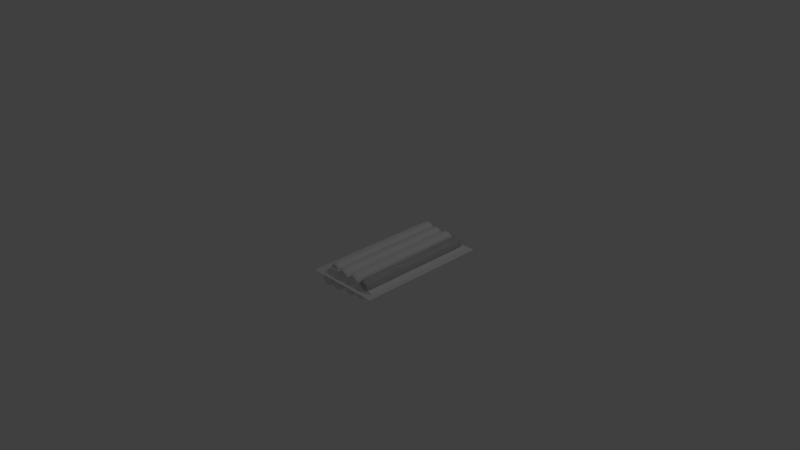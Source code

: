 # Source: hotdog-8pack.blend  (saved by Blender 2.76.0; exported with 4.5.12 LTS)
import bpy
from mathutils import Matrix  # noqa: F401  (used for matrix-valued properties, if any)

bpy.ops.wm.read_factory_settings(use_empty=True)
scene = bpy.context.scene
scene.name = 'Scene'

# ---- collections
col_collection_1 = bpy.data.collections.new('Collection 1'); scene.collection.children.link(col_collection_1)

# ---- world
world_world = bpy.data.worlds.new('World'); scene.world = world_world
world_world.color = (0.05088, 0.05088, 0.05088)
world_world.use_sun_shadow = False
world_world.sun_shadow_jitter_overblur = 0.0
world_world.cycles.sampling_method = 'MANUAL'
world_world.cycles.sample_map_resolution = 256

# ---- cameras
cam_camera = bpy.data.cameras.new('Camera')
cam_camera.clip_end = 100.0
cam_camera.lens = 35.0
cam_camera.sensor_width = 32.0
cam_camera.sensor_height = 18.0
cam_camera.ortho_scale = 7.314
cam_camera.dof.focus_distance = 0.0
cam_camera.dof.aperture_fstop = 128.0

# ---- lights
light_lamp = bpy.data.lights.new('Lamp', 'POINT')
light_lamp.transmission_factor = 0.0
light_lamp.cutoff_distance = 30.0
light_lamp.energy = 100.0
light_lamp.shadow_buffer_clip_start = 1.001
light_lamp.shadow_soft_size = 0.1
light_lamp.shadow_maximum_resolution = 0.006
light_lamp.use_absolute_resolution = True
light_lamp.cycles.use_multiple_importance_sampling = False

# ---- meshes
me_cylinder = bpy.data.meshes.new('Cylinder')
me_cylinder.from_pydata([(0.03522, 0.04301, -1.007), (-0.02987, 0.1573, 0.573), (0.08779, 0.02548, -1.002), (0.0227, 0.1398, 0.5777), (0.1198, -0.0196, -0.9967), (0.05475, 0.09468, 0.5835), (0.1191, -0.07503, -0.992), (0.05404, 0.03925, 0.5882), (0.08592, -0.1196, -0.9903), (0.02083, -0.005337, 0.5899), (0.03291, -0.1363, -0.9922), (-0.03218, -0.02206, 0.588), (-0.01966, -0.1188, -0.9969), (-0.08476, -0.004534, 0.5832), (-0.05172, -0.07373, -1.003), (-0.1168, 0.04055, 0.5774), (-0.051, -0.0183, -1.007), (-0.1161, 0.09598, 0.5728), (-0.0178, 0.02629, -1.009), (-0.08289, 0.1406, 0.5711), (0.01321, 0.1299, 0.6149), (-0.03066, 0.1446, 0.611), (0.03996, 0.09232, 0.6198), (0.03936, 0.04607, 0.6237), (0.01165, 0.008856, 0.6251), (-0.03259, -0.005102, 0.6235), (-0.07647, 0.009527, 0.6196), (-0.1032, 0.04715, 0.6147), (-0.1026, 0.09341, 0.6108), (-0.07491, 0.1306, 0.6094), (-0.01028, 0.09991, 0.625), (-0.03171, 0.1071, 0.6231), (0.002791, 0.08153, 0.6274), (0.0025, 0.05893, 0.6293), (-0.01104, 0.04075, 0.63), (-0.03265, 0.03393, 0.6292), (-0.05409, 0.04108, 0.6273), (-0.06716, 0.05946, 0.6249), (-0.06687, 0.08206, 0.623), (-0.05333, 0.1002, 0.6223), (0.03702, 0.03117, -1.037), (0.08418, 0.01545, -1.033), (0.1129, -0.025, -1.028), (0.1123, -0.07471, -1.024), (0.0825, -0.1147, -1.022), (0.03495, -0.1297, -1.024), (-0.01221, -0.114, -1.028), (-0.04096, -0.07355, -1.033), (-0.04032, -0.02383, -1.037), (-0.01054, 0.01617, -1.039), (0.0377, -0.008461, -1.053), (0.06255, -0.01675, -1.051), (0.0777, -0.03806, -1.048), (0.07736, -0.06426, -1.046), (0.06167, -0.08535, -1.045), (0.0366, -0.09325, -1.046), (0.01175, -0.08497, -1.048), (-0.003405, -0.06365, -1.051), (-0.003067, -0.03745, -1.053), (0.01263, -0.01637, -1.054), (0.1345, -0.09702, -0.9675), (0.06945, 0.01726, 0.6127), (0.1871, -0.1146, -0.9627), (0.122, -0.0002709, 0.6174), (0.2192, -0.1596, -0.9569), (0.1541, -0.04536, 0.6233), (0.2185, -0.2151, -0.9523), (0.1534, -0.1008, 0.6279), (0.1853, -0.2597, -0.9506), (0.1202, -0.1454, 0.6296), (0.1322, -0.2764, -0.9525), (0.06714, -0.1621, 0.6277), (0.07966, -0.2589, -0.9572), (0.01457, -0.1446, 0.623), (0.04761, -0.2138, -0.963), (-0.01748, -0.09948, 0.6172), (0.04833, -0.1583, -0.9677), (-0.01677, -0.04406, 0.6125), (0.08153, -0.1137, -0.9694), (0.01644, 0.0005322, 0.6108), (0.1125, -0.01009, 0.6547), (0.06867, 0.004542, 0.6507), (0.1393, -0.04771, 0.6595), (0.1387, -0.09397, 0.6634), (0.111, -0.1312, 0.6648), (0.06674, -0.1451, 0.6633), (0.02286, -0.1305, 0.6593), (-0.003885, -0.09288, 0.6544), (-0.003289, -0.04663, 0.6505), (0.02442, -0.009416, 0.6491), (0.08905, -0.04013, 0.6648), (0.06762, -0.03298, 0.6628), (0.1021, -0.05851, 0.6671), (0.1018, -0.08111, 0.669), (0.08829, -0.09929, 0.6697), (0.06668, -0.1061, 0.669), (0.04524, -0.09896, 0.667), (0.03217, -0.08058, 0.6647), (0.03246, -0.05798, 0.6628), (0.046, -0.0398, 0.6621), (0.1363, -0.1089, -0.9975), (0.1835, -0.1246, -0.9932), (0.2123, -0.165, -0.988), (0.2116, -0.2147, -0.9838), (0.1818, -0.2547, -0.9823), (0.1343, -0.2697, -0.984), (0.08712, -0.254, -0.9883), (0.05837, -0.2136, -0.9935), (0.05901, -0.1639, -0.9977), (0.08879, -0.1239, -0.9992), (0.137, -0.1485, -1.013), (0.1619, -0.1568, -1.011), (0.177, -0.1781, -1.008), (0.1767, -0.2043, -1.006), (0.161, -0.2254, -1.005), (0.1359, -0.2333, -1.006), (0.1111, -0.225, -1.008), (0.09592, -0.2037, -1.011), (0.09626, -0.1775, -1.013), (0.112, -0.1564, -1.014), (0.2472, -0.2502, -0.9564), (0.1821, -0.136, 0.6237), (0.2998, -0.2678, -0.9517), (0.2347, -0.1535, 0.6285), (0.3318, -0.3129, -0.9459), (0.2667, -0.1986, 0.6343), (0.3311, -0.3683, -0.9412), (0.266, -0.254, 0.639), (0.2979, -0.4129, -0.9395), (0.2328, -0.2986, 0.6407), (0.2449, -0.4296, -0.9414), (0.1798, -0.3153, 0.6388), (0.1923, -0.4121, -0.9462), (0.1272, -0.2978, 0.634), (0.1602, -0.367, -0.952), (0.09515, -0.2527, 0.6282), (0.161, -0.3116, -0.9566), (0.09586, -0.1973, 0.6236), (0.1942, -0.267, -0.9583), (0.1291, -0.1527, 0.6219), (0.2252, -0.1633, 0.6657), (0.1813, -0.1487, 0.6618), (0.2519, -0.2009, 0.6706), (0.2513, -0.2472, 0.6745), (0.2236, -0.2844, 0.6759), (0.1794, -0.2984, 0.6743), (0.1355, -0.2837, 0.6703), (0.1087, -0.2461, 0.6655), (0.1093, -0.1999, 0.6616), (0.1371, -0.1626, 0.6602), (0.2017, -0.1934, 0.6758), (0.1802, -0.1862, 0.6739), (0.2148, -0.2117, 0.6782), (0.2145, -0.2343, 0.6801), (0.2009, -0.2525, 0.6808), (0.1793, -0.2593, 0.68), (0.1579, -0.2522, 0.6781), (0.1448, -0.2338, 0.6757), (0.1451, -0.2112, 0.6738), (0.1586, -0.193, 0.6731), (0.249, -0.2621, -0.9864), (0.2961, -0.2778, -0.9822), (0.3249, -0.3183, -0.977), (0.3242, -0.368, -0.9728), (0.2945, -0.408, -0.9713), (0.2469, -0.423, -0.973), (0.1997, -0.4072, -0.9772), (0.171, -0.3668, -0.9824), (0.1716, -0.3171, -0.9866), (0.2014, -0.2771, -0.9881), (0.2497, -0.3017, -1.002), (0.2745, -0.31, -0.9997), (0.2897, -0.3313, -0.997), (0.2893, -0.3575, -0.9948), (0.2736, -0.3786, -0.994), (0.2486, -0.3865, -0.9949), (0.2237, -0.3782, -0.9971), (0.2086, -0.3569, -0.9999), (0.2089, -0.3307, -1.002), (0.2246, -0.3096, -1.003), (0.3566, -0.4, -0.9406), (0.2916, -0.2857, 0.6396), (0.4092, -0.4175, -0.9358), (0.3441, -0.3033, 0.6444), (0.4413, -0.4626, -0.93), (0.3762, -0.3483, 0.6502), (0.4406, -0.518, -0.9254), (0.3755, -0.4038, 0.6548), (0.4074, -0.5626, -0.9237), (0.3423, -0.4484, 0.6565), (0.3543, -0.5794, -0.9255), (0.2892, -0.4651, 0.6546), (0.3018, -0.5618, -0.9303), (0.2367, -0.4476, 0.6499), (0.2697, -0.5167, -0.9361), (0.2046, -0.4025, 0.6441), (0.2704, -0.4613, -0.9408), (0.2053, -0.347, 0.6394), (0.3036, -0.4167, -0.9425), (0.2385, -0.3025, 0.6377), (0.3346, -0.3131, 0.6816), (0.2908, -0.2984, 0.6776), (0.3614, -0.3507, 0.6864), (0.3608, -0.397, 0.6903), (0.3331, -0.4342, 0.6917), (0.2888, -0.4481, 0.6902), (0.245, -0.4335, 0.6862), (0.2182, -0.3959, 0.6813), (0.2188, -0.3496, 0.6775), (0.2465, -0.3124, 0.676), (0.3112, -0.3431, 0.6917), (0.2897, -0.336, 0.6897), (0.3242, -0.3615, 0.6941), (0.3239, -0.3841, 0.696), (0.3104, -0.4023, 0.6967), (0.2888, -0.4091, 0.6959), (0.2673, -0.4019, 0.6939), (0.2543, -0.3836, 0.6916), (0.2546, -0.361, 0.6897), (0.2681, -0.3428, 0.689), (0.3584, -0.4119, -0.9706), (0.4056, -0.4276, -0.9663), (0.4344, -0.468, -0.9611), (0.4337, -0.5177, -0.9569), (0.4039, -0.5577, -0.9554), (0.3564, -0.5727, -0.9571), (0.3092, -0.557, -0.9614), (0.2805, -0.5166, -0.9666), (0.2811, -0.4669, -0.9707), (0.3109, -0.4269, -0.9723), (0.3591, -0.4515, -0.9861), (0.384, -0.4598, -0.9839), (0.3991, -0.4811, -0.9811), (0.3988, -0.5073, -0.9789), (0.3831, -0.5284, -0.9781), (0.358, -0.5363, -0.979), (0.3332, -0.528, -0.9813), (0.318, -0.5067, -0.984), (0.3184, -0.4805, -0.9862), (0.3341, -0.4594, -0.987), (0.3566, -0.4, -0.9406), (0.2916, -0.2857, 0.6396), (0.4092, -0.4175, -0.9358), (0.3441, -0.3033, 0.6444), (0.4413, -0.4626, -0.93), (0.3762, -0.3483, 0.6502), (0.4406, -0.518, -0.9254), (0.3755, -0.4038, 0.6548), (0.4074, -0.5626, -0.9237), (0.3423, -0.4484, 0.6565), (0.3543, -0.5794, -0.9255), (0.2892, -0.4651, 0.6546), (0.3018, -0.5618, -0.9303), (0.2367, -0.4476, 0.6499), (0.2697, -0.5167, -0.9361), (0.2046, -0.4025, 0.6441), (0.2704, -0.4613, -0.9408), (0.2053, -0.347, 0.6394), (0.3036, -0.4167, -0.9425), (0.2385, -0.3025, 0.6377), (0.3346, -0.3131, 0.6816), (0.2908, -0.2984, 0.6776), (0.3614, -0.3507, 0.6864), (0.3608, -0.397, 0.6903), (0.3331, -0.4342, 0.6917), (0.2888, -0.4481, 0.6902), (0.245, -0.4335, 0.6862), (0.2182, -0.3959, 0.6813), (0.2188, -0.3496, 0.6775), (0.2465, -0.3124, 0.676), (0.3112, -0.3431, 0.6917), (0.2897, -0.336, 0.6897), (0.3242, -0.3615, 0.6941), (0.3239, -0.3841, 0.696), (0.3104, -0.4023, 0.6967), (0.2888, -0.4091, 0.6959), (0.2673, -0.4019, 0.6939), (0.2543, -0.3836, 0.6916), (0.2546, -0.361, 0.6897), (0.2681, -0.3428, 0.689), (0.3584, -0.4119, -0.9706), (0.4056, -0.4276, -0.9663), (0.4344, -0.468, -0.9611), (0.4337, -0.5177, -0.9569), (0.4039, -0.5577, -0.9554), (0.3564, -0.5727, -0.9571), (0.3092, -0.557, -0.9614), (0.2805, -0.5166, -0.9666), (0.2811, -0.4669, -0.9707), (0.3109, -0.4269, -0.9723), (0.3591, -0.4515, -0.9861), (0.384, -0.4598, -0.9839), (0.3991, -0.4811, -0.9811), (0.3988, -0.5073, -0.9789), (0.3831, -0.5284, -0.9781), (0.358, -0.5363, -0.979), (0.3332, -0.528, -0.9813), (0.318, -0.5067, -0.984), (0.3184, -0.4805, -0.9862), (0.3341, -0.4594, -0.987), (0.2134, -0.4072, -0.9509), (0.1483, -0.2929, 0.6293), (0.266, -0.4247, -0.9461), (0.2009, -0.3104, 0.634), (0.2981, -0.4698, -0.9403), (0.233, -0.3555, 0.6399), (0.2973, -0.5252, -0.9357), (0.2323, -0.4109, 0.6445), (0.2641, -0.5698, -0.934), (0.199, -0.4555, 0.6462), (0.2111, -0.5865, -0.9359), (0.146, -0.4722, 0.6443), (0.1586, -0.569, -0.9406), (0.09346, -0.4547, 0.6396), (0.1265, -0.5239, -0.9464), (0.06141, -0.4096, 0.6338), (0.1272, -0.4685, -0.9511), (0.06212, -0.3542, 0.6291), (0.1604, -0.4239, -0.9528), (0.09533, -0.3096, 0.6274), (0.1914, -0.3202, 0.6713), (0.1476, -0.3056, 0.6673), (0.2182, -0.3579, 0.6761), (0.2176, -0.4041, 0.68), (0.1899, -0.4413, 0.6814), (0.1456, -0.4553, 0.6798), (0.1018, -0.4406, 0.6759), (0.075, -0.403, 0.671), (0.0756, -0.3568, 0.6671), (0.1033, -0.3196, 0.6657), (0.1679, -0.3503, 0.6814), (0.1465, -0.3431, 0.6794), (0.181, -0.3686, 0.6837), (0.1807, -0.3912, 0.6856), (0.1672, -0.4094, 0.6863), (0.1456, -0.4162, 0.6856), (0.1241, -0.4091, 0.6836), (0.1111, -0.3907, 0.6812), (0.1114, -0.3681, 0.6794), (0.1249, -0.3499, 0.6787), (0.2152, -0.419, -0.9809), (0.2624, -0.4347, -0.9766), (0.2911, -0.4752, -0.9714), (0.2905, -0.5249, -0.9673), (0.2607, -0.5649, -0.9657), (0.2132, -0.5799, -0.9674), (0.166, -0.5642, -0.9717), (0.1373, -0.5237, -0.9769), (0.1379, -0.474, -0.9811), (0.1677, -0.434, -0.9826), (0.2159, -0.4586, -0.9964), (0.2408, -0.4669, -0.9942), (0.2559, -0.4882, -0.9914), (0.2556, -0.5144, -0.9892), (0.2399, -0.5355, -0.9884), (0.2148, -0.5434, -0.9893), (0.19, -0.5351, -0.9916), (0.1748, -0.5138, -0.9943), (0.1752, -0.4876, -0.9965), (0.1909, -0.4665, -0.9973), (0.09718, -0.2763, -0.9495), (0.03208, -0.162, 0.6307), (0.1498, -0.2938, -0.9447), (0.08466, -0.1795, 0.6355), (0.1818, -0.3389, -0.9389), (0.1167, -0.2246, 0.6413), (0.1811, -0.3943, -0.9343), (0.116, -0.28, 0.6459), (0.1479, -0.4389, -0.9326), (0.08279, -0.3246, 0.6476), (0.09487, -0.4556, -0.9345), (0.02977, -0.3413, 0.6457), (0.04229, -0.4381, -0.9392), (-0.0228, -0.3238, 0.641), (0.01024, -0.393, -0.945), (-0.05485, -0.2787, 0.6352), (0.01095, -0.3376, -0.9497), (-0.05414, -0.2233, 0.6305), (0.04416, -0.293, -0.9514), (-0.02093, -0.1787, 0.6288), (0.07517, -0.1893, 0.6727), (0.03129, -0.1747, 0.6687), (0.1019, -0.227, 0.6775), (0.1013, -0.2732, 0.6814), (0.07361, -0.3104, 0.6828), (0.02937, -0.3244, 0.6813), (-0.01451, -0.3098, 0.6773), (-0.04126, -0.2721, 0.6724), (-0.04066, -0.2259, 0.6686), (-0.01295, -0.1887, 0.6671), (0.05168, -0.2194, 0.6828), (0.03024, -0.2122, 0.6808), (0.06475, -0.2378, 0.6851), (0.06446, -0.2603, 0.687), (0.05092, -0.2785, 0.6877), (0.0293, -0.2853, 0.687), (0.007868, -0.2782, 0.685), (-0.0052, -0.2598, 0.6827), (-0.004909, -0.2372, 0.6808), (0.00863, -0.219, 0.6801), (0.09897, -0.2881, -0.9795), (0.1461, -0.3038, -0.9752), (0.1749, -0.3443, -0.97), (0.1742, -0.394, -0.9658), (0.1445, -0.434, -0.9643), (0.0969, -0.449, -0.966), (0.04974, -0.4333, -0.9703), (0.02099, -0.3928, -0.9755), (0.02163, -0.3431, -0.9797), (0.05142, -0.3031, -0.9812), (0.09965, -0.3277, -0.995), (0.1245, -0.336, -0.9928), (0.1397, -0.3573, -0.99), (0.1393, -0.3835, -0.9878), (0.1236, -0.4046, -0.987), (0.09856, -0.4125, -0.9879), (0.0737, -0.4042, -0.9902), (0.05855, -0.3829, -0.9929), (0.05889, -0.3567, -0.9951), (0.07459, -0.3356, -0.9959), (-0.03597, -0.1145, -0.947), (-0.1011, -0.0001762, 0.6332), (0.0166, -0.132, -0.9423), (-0.04849, -0.0177, 0.6379), (0.04866, -0.1771, -0.9365), (-0.01644, -0.06279, 0.6437), (0.04794, -0.2325, -0.9318), (-0.01715, -0.1182, 0.6484), (0.01473, -0.2771, -0.9301), (-0.05036, -0.1628, 0.6501), (-0.03828, -0.2938, -0.932), (-0.1034, -0.1795, 0.6482), (-0.09085, -0.2763, -0.9367), (-0.1559, -0.162, 0.6434), (-0.1229, -0.2312, -0.9426), (-0.188, -0.1169, 0.6376), (-0.1222, -0.1758, -0.9472), (-0.1873, -0.06149, 0.633), (-0.08899, -0.1312, -0.9489), (-0.1541, -0.0169, 0.6313), (-0.05798, -0.02752, 0.6751), (-0.1019, -0.01289, 0.6712), (-0.03123, -0.06515, 0.68), (-0.03183, -0.1114, 0.6839), (-0.05954, -0.1486, 0.6853), (-0.1038, -0.1626, 0.6837), (-0.1477, -0.1479, 0.6798), (-0.1744, -0.1103, 0.6749), (-0.1738, -0.06406, 0.671), (-0.1461, -0.02685, 0.6696), (-0.08147, -0.05756, 0.6852), (-0.1029, -0.05041, 0.6833), (-0.0684, -0.07594, 0.6876), (-0.06869, -0.09854, 0.6895), (-0.08223, -0.1167, 0.6902), (-0.1038, -0.1235, 0.6894), (-0.1253, -0.1164, 0.6875), (-0.1383, -0.09801, 0.6851), (-0.1381, -0.07541, 0.6832), (-0.1245, -0.05723, 0.6825), (-0.03417, -0.1263, -0.977), (0.01299, -0.142, -0.9728), (0.04174, -0.1825, -0.9675), (0.0411, -0.2322, -0.9634), (0.01131, -0.2722, -0.9618), (-0.03624, -0.2872, -0.9635), (-0.0834, -0.2715, -0.9678), (-0.1122, -0.231, -0.973), (-0.1115, -0.1813, -0.9772), (-0.08173, -0.1413, -0.9787), (-0.0335, -0.1659, -0.9926), (-0.00864, -0.1742, -0.9903), (0.006512, -0.1955, -0.9876), (0.006175, -0.2217, -0.9854), (-0.009524, -0.2428, -0.9846), (-0.03459, -0.2507, -0.9854), (-0.05944, -0.2424, -0.9877), (-0.07459, -0.2211, -0.9904), (-0.07426, -0.1949, -0.9926), (-0.05856, -0.1738, -0.9935), (-0.1684, 0.06912, -0.948), (-0.2335, 0.1834, 0.6322), (-0.1159, 0.05159, -0.9433), (-0.181, 0.1659, 0.6369), (-0.04473, -0.03537, -0.9327), (-0.1098, 0.07891, 0.6475), (-0.04544, -0.09079, -0.9281), (-0.1105, 0.02349, 0.6521), (-0.07865, -0.1354, -0.9263), (-0.1437, -0.0211, 0.6538), (-0.1317, -0.1521, -0.9282), (-0.1968, -0.03783, 0.652), (-0.1842, -0.1346, -0.933), (-0.2493, -0.0203, 0.6472), (-0.2163, -0.08949, -0.9388), (-0.2814, 0.02479, 0.6414), (-0.2156, -0.03407, -0.9435), (-0.2807, 0.08021, 0.6367), (-0.1824, 0.01052, -0.9452), (-0.2475, 0.1248, 0.635), (-0.1514, 0.1142, 0.6789), (-0.1952, 0.1288, 0.6749), (-0.1246, 0.07656, 0.6838), (-0.1252, 0.0303, 0.6876), (-0.1529, -0.006909, 0.6891), (-0.1972, -0.02087, 0.6875), (-0.241, -0.006239, 0.6835), (-0.2678, 0.03139, 0.6787), (-0.2672, 0.07764, 0.6748), (-0.2395, 0.1149, 0.6734), (-0.1748, 0.08414, 0.689), (-0.1963, 0.09129, 0.6871), (-0.1618, 0.06576, 0.6914), (-0.1621, 0.04316, 0.6933), (-0.1756, 0.02498, 0.694), (-0.1972, 0.01816, 0.6932), (-0.2187, 0.02531, 0.6913), (-0.2317, 0.04369, 0.6889), (-0.2314, 0.06629, 0.687), (-0.2179, 0.08447, 0.6863), (-0.1276, 0.0154, -0.9733), (-0.0804, -0.0003195, -0.969), (-0.05165, -0.04076, -0.9638), (-0.05229, -0.09048, -0.9596), (-0.08207, -0.1305, -0.9581), (-0.1296, -0.1455, -0.9598), (-0.1768, -0.1298, -0.964), (-0.2055, -0.08931, -0.9693), (-0.2049, -0.0396, -0.9734), (-0.1751, 0.0004008, -0.975), (-0.1269, -0.02423, -0.9888), (-0.102, -0.03251, -0.9866), (-0.08687, -0.05383, -0.9838), (-0.08721, -0.08003, -0.9816), (-0.1029, -0.1011, -0.9808), (-0.128, -0.109, -0.9817), (-0.1528, -0.1007, -0.9839), (-0.168, -0.07942, -0.9867), (-0.1676, -0.05321, -0.9889), (-0.1519, -0.03213, -0.9897), (-0.1867, 0.01438, 0.6397), (-0.04553, 0.1216, 0.6367), (-0.1368, -0.09159, -1.02), (0.004428, 0.01559, -1.023), (0.1723, -0.4579, 0.6799), (0.3135, -0.3507, 0.6769), (0.2222, -0.5638, -0.9794), (0.3634, -0.4566, -0.9824), (-0.1802, 0.1191, 0.6346), (-0.1654, 0.1304, 0.6343), (-0.1154, 0.02439, -1.025), (-0.1302, 0.01314, -1.025), (0.3824, -0.63, -0.9701), (0.3732, -0.6369, -0.9699), (0.3324, -0.524, 0.6893), (0.3233, -0.5309, 0.6894), (-0.266, 0.2597, 0.6979), (0.3636, -0.5671, 0.7865), (-0.1974, 0.1174, -1.117), (0.4321, -0.7094, -1.029), (-0.04718, -0.02769, 0.7287), (0.1508, -0.2877, 0.7566), (-0.1222, 0.06749, 0.6771), (0.2368, -0.4048, 0.7173), (0.134, -0.1145, 0.6568), (-0.007238, -0.2217, 0.6598), (0.05726, -0.1686, 0.6972), (-0.07222, -0.04672, -1.06), (0.1839, -0.2205, -1.003), (0.2868, -0.519, -1.019), (0.04272, -0.3277, -0.9995), (0.1073, -0.2828, -1.039)], [], [(0, 1, 3, 2), (2, 3, 5, 4), (4, 5, 7, 6), (6, 7, 9, 8), (8, 9, 11, 10), (10, 11, 13, 12), (12, 13, 15, 14), (14, 15, 17, 16), (5, 3, 20, 22), (18, 19, 1, 0), (16, 17, 19, 18), (14, 16, 48, 47), (21, 29, 39, 31), (1, 19, 29, 21), (19, 17, 28, 29), (17, 15, 27, 28), (15, 13, 26, 27), (13, 11, 25, 26), (11, 9, 24, 25), (9, 7, 23, 24), (3, 1, 21, 20), (7, 5, 22, 23), (30, 31, 39, 38, 37, 36, 35, 34, 33, 32), (27, 26, 36, 37), (24, 23, 33, 34), (20, 21, 31, 30), (28, 27, 37, 38), (25, 24, 34, 35), (22, 20, 30, 32), (29, 28, 38, 39), (26, 25, 35, 36), (23, 22, 32, 33), (43, 44, 54, 53), (12, 14, 47, 46), (10, 12, 46, 45), (8, 10, 45, 44), (6, 8, 44, 43), (0, 2, 41, 40), (4, 6, 43, 42), (2, 4, 42, 41), (18, 0, 40, 49), (16, 18, 49, 48), (50, 51, 52, 53, 54, 55, 56, 57, 58, 59), (40, 41, 51, 50), (47, 48, 58, 57), (44, 45, 55, 54), (41, 42, 52, 51), (48, 49, 59, 58), (45, 46, 56, 55), (42, 43, 53, 52), (49, 40, 50, 59), (46, 47, 57, 56), (60, 61, 63, 62), (62, 63, 65, 64), (64, 65, 67, 66), (66, 67, 69, 68), (68, 69, 71, 70), (70, 71, 73, 72), (72, 73, 75, 74), (74, 75, 77, 76), (65, 63, 80, 82), (78, 79, 61, 60), (76, 77, 79, 78), (74, 76, 108, 107), (81, 89, 99, 91), (61, 79, 89, 81), (79, 77, 88, 89), (77, 75, 87, 88), (75, 73, 86, 87), (73, 71, 85, 86), (71, 69, 84, 85), (69, 67, 83, 84), (63, 61, 81, 80), (67, 65, 82, 83), (90, 91, 99, 98, 97, 96, 95, 94, 93, 92), (87, 86, 96, 97), (84, 83, 93, 94), (80, 81, 91, 90), (88, 87, 97, 98), (85, 84, 94, 95), (82, 80, 90, 92), (89, 88, 98, 99), (86, 85, 95, 96), (83, 82, 92, 93), (103, 104, 114, 113), (72, 74, 107, 106), (70, 72, 106, 105), (68, 70, 105, 104), (66, 68, 104, 103), (60, 62, 101, 100), (64, 66, 103, 102), (62, 64, 102, 101), (78, 60, 100, 109), (76, 78, 109, 108), (110, 111, 112, 113, 114, 115, 116, 117, 118, 119), (100, 101, 111, 110), (107, 108, 118, 117), (104, 105, 115, 114), (101, 102, 112, 111), (108, 109, 119, 118), (105, 106, 116, 115), (102, 103, 113, 112), (109, 100, 110, 119), (106, 107, 117, 116), (120, 121, 123, 122), (122, 123, 125, 124), (124, 125, 127, 126), (126, 127, 129, 128), (128, 129, 131, 130), (130, 131, 133, 132), (132, 133, 135, 134), (134, 135, 137, 136), (125, 123, 140, 142), (138, 139, 121, 120), (136, 137, 139, 138), (134, 136, 168, 167), (141, 149, 159, 151), (121, 139, 149, 141), (139, 137, 148, 149), (137, 135, 147, 148), (135, 133, 146, 147), (133, 131, 145, 146), (131, 129, 144, 145), (129, 127, 143, 144), (123, 121, 141, 140), (127, 125, 142, 143), (150, 151, 159, 158, 157, 156, 155, 154, 153, 152), (147, 146, 156, 157), (144, 143, 153, 154), (140, 141, 151, 150), (148, 147, 157, 158), (145, 144, 154, 155), (142, 140, 150, 152), (149, 148, 158, 159), (146, 145, 155, 156), (143, 142, 152, 153), (163, 164, 174, 173), (132, 134, 167, 166), (130, 132, 166, 165), (128, 130, 165, 164), (126, 128, 164, 163), (120, 122, 161, 160), (124, 126, 163, 162), (122, 124, 162, 161), (138, 120, 160, 169), (136, 138, 169, 168), (170, 171, 172, 173, 174, 175, 176, 177, 178, 179), (160, 161, 171, 170), (167, 168, 178, 177), (164, 165, 175, 174), (161, 162, 172, 171), (168, 169, 179, 178), (165, 166, 176, 175), (162, 163, 173, 172), (169, 160, 170, 179), (166, 167, 177, 176), (180, 181, 183, 182), (182, 183, 185, 184), (184, 185, 187, 186), (186, 187, 189, 188), (188, 189, 191, 190), (190, 191, 193, 192), (192, 193, 195, 194), (194, 195, 197, 196), (185, 183, 200, 202), (198, 199, 181, 180), (196, 197, 199, 198), (194, 196, 228, 227), (201, 209, 219, 211), (181, 199, 209, 201), (199, 197, 208, 209), (197, 195, 207, 208), (195, 193, 206, 207), (193, 191, 205, 206), (191, 189, 204, 205), (189, 187, 203, 204), (183, 181, 201, 200), (187, 185, 202, 203), (210, 211, 219, 218, 217, 216, 215, 214, 213, 212), (207, 206, 216, 217), (204, 203, 213, 214), (200, 201, 211, 210), (208, 207, 217, 218), (205, 204, 214, 215), (202, 200, 210, 212), (209, 208, 218, 219), (206, 205, 215, 216), (203, 202, 212, 213), (223, 224, 234, 233), (192, 194, 227, 226), (190, 192, 226, 225), (188, 190, 225, 224), (186, 188, 224, 223), (180, 182, 221, 220), (184, 186, 223, 222), (182, 184, 222, 221), (198, 180, 220, 229), (196, 198, 229, 228), (230, 231, 232, 233, 234, 235, 236, 237, 238, 239), (220, 221, 231, 230), (227, 228, 238, 237), (224, 225, 235, 234), (221, 222, 232, 231), (228, 229, 239, 238), (225, 226, 236, 235), (222, 223, 233, 232), (229, 220, 230, 239), (226, 227, 237, 236), (240, 241, 243, 242), (242, 243, 245, 244), (244, 245, 247, 246), (246, 247, 249, 248), (248, 249, 251, 250), (250, 251, 253, 252), (252, 253, 255, 254), (254, 255, 257, 256), (245, 243, 260, 262), (258, 259, 241, 240), (256, 257, 259, 258), (254, 256, 288, 287), (261, 269, 279, 271), (241, 259, 269, 261), (259, 257, 268, 269), (257, 255, 267, 268), (255, 253, 266, 267), (253, 251, 265, 266), (251, 249, 264, 265), (249, 247, 263, 264), (243, 241, 261, 260), (247, 245, 262, 263), (270, 271, 279, 278, 277, 276, 275, 274, 273, 272), (267, 266, 276, 277), (264, 263, 273, 274), (260, 261, 271, 270), (268, 267, 277, 278), (265, 264, 274, 275), (262, 260, 270, 272), (269, 268, 278, 279), (266, 265, 275, 276), (263, 262, 272, 273), (283, 284, 294, 293), (252, 254, 287, 286), (250, 252, 286, 285), (248, 250, 285, 284), (246, 248, 284, 283), (240, 242, 281, 280), (244, 246, 283, 282), (242, 244, 282, 281), (258, 240, 280, 289), (256, 258, 289, 288), (290, 291, 292, 293, 294, 295, 296, 297, 298, 299), (280, 281, 291, 290), (287, 288, 298, 297), (284, 285, 295, 294), (281, 282, 292, 291), (288, 289, 299, 298), (285, 286, 296, 295), (282, 283, 293, 292), (289, 280, 290, 299), (286, 287, 297, 296), (300, 301, 303, 302), (302, 303, 305, 304), (304, 305, 307, 306), (306, 307, 309, 308), (308, 309, 311, 310), (310, 311, 313, 312), (312, 313, 315, 314), (314, 315, 317, 316), (305, 303, 320, 322), (318, 319, 301, 300), (316, 317, 319, 318), (314, 316, 348, 347), (321, 329, 339, 331), (301, 319, 329, 321), (319, 317, 328, 329), (317, 315, 327, 328), (315, 313, 326, 327), (313, 311, 325, 326), (311, 309, 324, 325), (309, 307, 323, 324), (303, 301, 321, 320), (307, 305, 322, 323), (330, 331, 339, 338, 337, 336, 335, 334, 333, 332), (327, 326, 336, 337), (324, 323, 333, 334), (320, 321, 331, 330), (328, 327, 337, 338), (325, 324, 334, 335), (322, 320, 330, 332), (329, 328, 338, 339), (326, 325, 335, 336), (323, 322, 332, 333), (343, 344, 354, 353), (312, 314, 347, 346), (310, 312, 346, 345), (308, 310, 345, 344), (306, 308, 344, 343), (300, 302, 341, 340), (304, 306, 343, 342), (302, 304, 342, 341), (318, 300, 340, 349), (316, 318, 349, 348), (350, 351, 352, 353, 354, 355, 356, 357, 358, 359), (340, 341, 351, 350), (347, 348, 358, 357), (344, 345, 355, 354), (341, 342, 352, 351), (348, 349, 359, 358), (345, 346, 356, 355), (342, 343, 353, 352), (349, 340, 350, 359), (346, 347, 357, 356), (360, 361, 363, 362), (362, 363, 365, 364), (364, 365, 367, 366), (366, 367, 369, 368), (368, 369, 371, 370), (370, 371, 373, 372), (372, 373, 375, 374), (374, 375, 377, 376), (365, 363, 380, 382), (378, 379, 361, 360), (376, 377, 379, 378), (374, 376, 408, 407), (381, 389, 399, 391), (361, 379, 389, 381), (379, 377, 388, 389), (377, 375, 387, 388), (375, 373, 386, 387), (373, 371, 385, 386), (371, 369, 384, 385), (369, 367, 383, 384), (363, 361, 381, 380), (367, 365, 382, 383), (390, 391, 399, 398, 397, 396, 395, 394, 393, 392), (387, 386, 396, 397), (384, 383, 393, 394), (380, 381, 391, 390), (388, 387, 397, 398), (385, 384, 394, 395), (382, 380, 390, 392), (389, 388, 398, 399), (386, 385, 395, 396), (383, 382, 392, 393), (403, 404, 414, 413), (372, 374, 407, 406), (370, 372, 406, 405), (368, 370, 405, 404), (366, 368, 404, 403), (360, 362, 401, 400), (364, 366, 403, 402), (362, 364, 402, 401), (378, 360, 400, 409), (376, 378, 409, 408), (410, 411, 412, 413, 414, 415, 416, 417, 418, 419), (400, 401, 411, 410), (407, 408, 418, 417), (404, 405, 415, 414), (401, 402, 412, 411), (408, 409, 419, 418), (405, 406, 416, 415), (402, 403, 413, 412), (409, 400, 410, 419), (406, 407, 417, 416), (420, 421, 423, 422), (422, 423, 425, 424), (424, 425, 427, 426), (426, 427, 429, 428), (428, 429, 431, 430), (430, 431, 433, 432), (432, 433, 435, 434), (434, 435, 437, 436), (425, 423, 440, 442), (438, 439, 421, 420), (436, 437, 439, 438), (434, 436, 468, 467), (441, 449, 459, 451), (421, 439, 449, 441), (439, 437, 448, 449), (437, 435, 447, 448), (435, 433, 446, 447), (433, 431, 445, 446), (431, 429, 444, 445), (429, 427, 443, 444), (423, 421, 441, 440), (427, 425, 442, 443), (450, 451, 459, 458, 457, 456, 455, 454, 453, 452), (447, 446, 456, 457), (444, 443, 453, 454), (440, 441, 451, 450), (448, 447, 457, 458), (445, 444, 454, 455), (442, 440, 450, 452), (449, 448, 458, 459), (446, 445, 455, 456), (443, 442, 452, 453), (463, 464, 474, 473), (432, 434, 467, 466), (430, 432, 466, 465), (428, 430, 465, 464), (426, 428, 464, 463), (420, 422, 461, 460), (424, 426, 463, 462), (422, 424, 462, 461), (438, 420, 460, 469), (436, 438, 469, 468), (470, 471, 472, 473, 474, 475, 476, 477, 478, 479), (460, 461, 471, 470), (467, 468, 478, 477), (464, 465, 475, 474), (461, 462, 472, 471), (468, 469, 479, 478), (465, 466, 476, 475), (462, 463, 473, 472), (469, 460, 470, 479), (466, 467, 477, 476), (480, 481, 483, 482), (482, 483, 485, 484), (484, 485, 487, 486), (486, 487, 489, 488), (488, 489, 491, 490), (490, 491, 493, 492), (492, 493, 495, 494), (494, 495, 497, 496), (485, 483, 500, 502), (498, 499, 481, 480), (496, 497, 499, 498), (494, 496, 528, 527), (501, 509, 519, 511), (481, 499, 509, 501), (499, 497, 508, 509), (497, 495, 507, 508), (495, 493, 506, 507), (493, 491, 505, 506), (491, 489, 504, 505), (489, 487, 503, 504), (483, 481, 501, 500), (487, 485, 502, 503), (510, 511, 519, 518, 517, 516, 515, 514, 513, 512), (507, 506, 516, 517), (504, 503, 513, 514), (500, 501, 511, 510), (508, 507, 517, 518), (505, 504, 514, 515), (502, 500, 510, 512), (509, 508, 518, 519), (506, 505, 515, 516), (503, 502, 512, 513), (523, 524, 534, 533), (492, 494, 527, 526), (490, 492, 526, 525), (488, 490, 525, 524), (486, 488, 524, 523), (480, 482, 521, 520), (484, 486, 523, 522), (482, 484, 522, 521), (498, 480, 520, 529), (496, 498, 529, 528), (530, 531, 532, 533, 534, 535, 536, 537, 538, 539), (520, 521, 531, 530), (527, 528, 538, 537), (524, 525, 535, 534), (521, 522, 532, 531), (528, 529, 539, 538), (525, 526, 536, 535), (522, 523, 533, 532), (529, 520, 530, 539), (526, 527, 537, 536), (543, 567, 542, 551, 550), (571, 569, 546, 570), (544, 546, 553, 555), (566, 562, 540, 565), (540, 542, 570, 546, 544, 565), (545, 547, 568, 543, 541, 564), (549, 550, 551, 548), (540, 562, 541, 549, 548), (542, 540, 548, 551), (541, 543, 550, 549), (552, 554, 555, 553), (547, 545, 554, 552), (546, 569, 547, 552, 553), (545, 563, 544, 555, 554), (556, 560, 561, 557, 559, 558), (563, 566, 565, 544), (545, 564, 566, 563), (564, 541, 562, 566), (567, 571, 570, 542), (543, 568, 571, 567), (568, 547, 569, 571)])
me_cylinder.use_remesh_preserve_volume = False
me_cylinder.use_remesh_preserve_attributes = False
me_cylinder.use_mirror_vertex_groups = False
me_cylinder.update()

# ---- objects
ob_cylinder = bpy.data.objects.new('Cylinder', me_cylinder)
ob_lamp = bpy.data.objects.new('Lamp', light_lamp)
ob_camera = bpy.data.objects.new('Camera', cam_camera)

# ---- transforms, parenting, visibility, modifiers, constraints
ob_cylinder.location = (0.0, 0.0, 0.0)
ob_cylinder.rotation_euler = (1.599, -0.9213, 0.06229)
ob_cylinder.lineart.crease_threshold = 0.0
ob_lamp.location = (4.076, 1.005, 5.904)
ob_lamp.rotation_euler = (0.6503, 0.05522, 1.866)
ob_lamp.lock_rotations_4d = False
ob_lamp.empty_display_type = 'ARROWS'
ob_lamp.color = (0.0, 0.0, 0.0, 0.0)
ob_lamp.lineart.crease_threshold = 0.0
ob_camera.location = (7.481, -6.508, 5.344)
ob_camera.rotation_euler = (1.109, 0.01082, 0.8149)
ob_camera.lock_rotations_4d = False
ob_camera.empty_display_type = 'ARROWS'
ob_camera.color = (0.0, 0.0, 0.0, 0.0)
ob_camera.display_type = 'WIRE'
ob_camera.lineart.crease_threshold = 0.0

# ---- collection membership
col_collection_1.objects.link(ob_cylinder)
col_collection_1.objects.link(ob_lamp)
col_collection_1.objects.link(ob_camera)

# ---- scene / render settings (as saved in the file)
scene.camera = ob_camera
scene.frame_start = 1; scene.frame_end = 250; scene.frame_set(0)
scene.render.engine = 'BLENDER_EEVEE_NEXT'
scene.render.resolution_percentage = 50
scene.render.dither_intensity = 0.0
scene.cycles.use_denoising = False
scene.cycles.samples = 10
scene.cycles.sampling_pattern = 'TABULATED_SOBOL'
scene.cycles.light_sampling_threshold = 0.0
scene.cycles.use_adaptive_sampling = False
scene.cycles.use_light_tree = False
scene.cycles.blur_glossy = 0.0
scene.cycles.pixel_filter_type = 'GAUSSIAN'
scene.cycles.sample_clamp_indirect = 0.0
scene.view_settings.view_transform = 'Standard'
bpy.context.view_layer.update()
